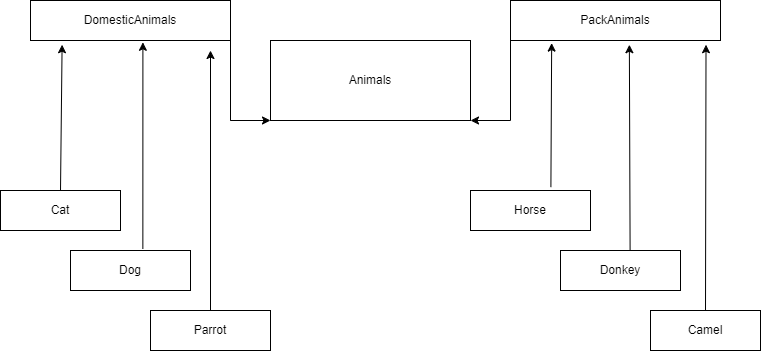

The diagram above was exported from draw.io. Its source (the exported page's mxGraphModel, read from the mxfile embedded in the PNG):
<mxGraphModel dx="1050" dy="557" grid="1" gridSize="10" guides="1" tooltips="1" connect="1" arrows="1" fold="1" page="1" pageScale="1" pageWidth="827" pageHeight="1169" math="0" shadow="0">
  <root>
    <mxCell id="WIyWlLk6GJQsqaUBKTNV-0" />
    <mxCell id="WIyWlLk6GJQsqaUBKTNV-1" parent="WIyWlLk6GJQsqaUBKTNV-0" />
    <mxCell id="RdZMusV95xsc2-JgMMnA-0" value="DomesticAnimals" style="rounded=0;whiteSpace=wrap;html=1;" vertex="1" parent="WIyWlLk6GJQsqaUBKTNV-1">
      <mxGeometry x="40" y="40" width="200" height="40" as="geometry" />
    </mxCell>
    <mxCell id="RdZMusV95xsc2-JgMMnA-1" value="Animals" style="rounded=0;whiteSpace=wrap;html=1;" vertex="1" parent="WIyWlLk6GJQsqaUBKTNV-1">
      <mxGeometry x="280" y="80" width="200" height="80" as="geometry" />
    </mxCell>
    <mxCell id="RdZMusV95xsc2-JgMMnA-3" value="PackAnimals" style="rounded=0;whiteSpace=wrap;html=1;" vertex="1" parent="WIyWlLk6GJQsqaUBKTNV-1">
      <mxGeometry x="520" y="40" width="210" height="40" as="geometry" />
    </mxCell>
    <mxCell id="RdZMusV95xsc2-JgMMnA-4" value="" style="endArrow=classic;html=1;rounded=0;entryX=0;entryY=1;entryDx=0;entryDy=0;" edge="1" parent="WIyWlLk6GJQsqaUBKTNV-1" target="RdZMusV95xsc2-JgMMnA-1">
      <mxGeometry width="50" height="50" relative="1" as="geometry">
        <mxPoint x="240" y="160" as="sourcePoint" />
        <mxPoint x="440" y="270" as="targetPoint" />
        <Array as="points">
          <mxPoint x="240" y="80" />
          <mxPoint x="240" y="160" />
        </Array>
      </mxGeometry>
    </mxCell>
    <mxCell id="RdZMusV95xsc2-JgMMnA-5" value="" style="endArrow=classic;html=1;rounded=0;exitX=0;exitY=1;exitDx=0;exitDy=0;entryX=1;entryY=1;entryDx=0;entryDy=0;" edge="1" parent="WIyWlLk6GJQsqaUBKTNV-1" source="RdZMusV95xsc2-JgMMnA-3" target="RdZMusV95xsc2-JgMMnA-1">
      <mxGeometry width="50" height="50" relative="1" as="geometry">
        <mxPoint x="390" y="320" as="sourcePoint" />
        <mxPoint x="561" y="160" as="targetPoint" />
        <Array as="points">
          <mxPoint x="520" y="160" />
        </Array>
      </mxGeometry>
    </mxCell>
    <mxCell id="RdZMusV95xsc2-JgMMnA-8" value="Cat" style="rounded=0;whiteSpace=wrap;html=1;" vertex="1" parent="WIyWlLk6GJQsqaUBKTNV-1">
      <mxGeometry x="10" y="230" width="120" height="40" as="geometry" />
    </mxCell>
    <mxCell id="RdZMusV95xsc2-JgMMnA-9" value="Dog" style="rounded=0;whiteSpace=wrap;html=1;" vertex="1" parent="WIyWlLk6GJQsqaUBKTNV-1">
      <mxGeometry x="80" y="290" width="120" height="40" as="geometry" />
    </mxCell>
    <mxCell id="RdZMusV95xsc2-JgMMnA-10" value="Parrot" style="rounded=0;whiteSpace=wrap;html=1;" vertex="1" parent="WIyWlLk6GJQsqaUBKTNV-1">
      <mxGeometry x="160" y="350" width="120" height="40" as="geometry" />
    </mxCell>
    <mxCell id="RdZMusV95xsc2-JgMMnA-11" value="" style="endArrow=classic;html=1;rounded=0;exitX=0.5;exitY=0;exitDx=0;exitDy=0;entryX=0.158;entryY=1.105;entryDx=0;entryDy=0;entryPerimeter=0;" edge="1" parent="WIyWlLk6GJQsqaUBKTNV-1" source="RdZMusV95xsc2-JgMMnA-8" target="RdZMusV95xsc2-JgMMnA-0">
      <mxGeometry width="50" height="50" relative="1" as="geometry">
        <mxPoint x="390" y="320" as="sourcePoint" />
        <mxPoint x="440" y="270" as="targetPoint" />
      </mxGeometry>
    </mxCell>
    <mxCell id="RdZMusV95xsc2-JgMMnA-12" value="" style="endArrow=classic;html=1;rounded=0;exitX=0.603;exitY=-0.045;exitDx=0;exitDy=0;exitPerimeter=0;entryX=0.562;entryY=1.045;entryDx=0;entryDy=0;entryPerimeter=0;" edge="1" parent="WIyWlLk6GJQsqaUBKTNV-1" source="RdZMusV95xsc2-JgMMnA-9" target="RdZMusV95xsc2-JgMMnA-0">
      <mxGeometry width="50" height="50" relative="1" as="geometry">
        <mxPoint x="390" y="320" as="sourcePoint" />
        <mxPoint x="440" y="270" as="targetPoint" />
      </mxGeometry>
    </mxCell>
    <mxCell id="RdZMusV95xsc2-JgMMnA-13" value="" style="endArrow=classic;html=1;rounded=0;exitX=0.5;exitY=0;exitDx=0;exitDy=0;" edge="1" parent="WIyWlLk6GJQsqaUBKTNV-1" source="RdZMusV95xsc2-JgMMnA-10">
      <mxGeometry width="50" height="50" relative="1" as="geometry">
        <mxPoint x="390" y="320" as="sourcePoint" />
        <mxPoint x="220" y="90" as="targetPoint" />
      </mxGeometry>
    </mxCell>
    <mxCell id="RdZMusV95xsc2-JgMMnA-14" value="Horse" style="rounded=0;whiteSpace=wrap;html=1;" vertex="1" parent="WIyWlLk6GJQsqaUBKTNV-1">
      <mxGeometry x="480" y="230" width="120" height="40" as="geometry" />
    </mxCell>
    <mxCell id="RdZMusV95xsc2-JgMMnA-15" value="Camel" style="rounded=0;whiteSpace=wrap;html=1;" vertex="1" parent="WIyWlLk6GJQsqaUBKTNV-1">
      <mxGeometry x="660" y="350" width="110" height="40" as="geometry" />
    </mxCell>
    <mxCell id="RdZMusV95xsc2-JgMMnA-16" value="Donkey" style="rounded=0;whiteSpace=wrap;html=1;" vertex="1" parent="WIyWlLk6GJQsqaUBKTNV-1">
      <mxGeometry x="570" y="290" width="120" height="40" as="geometry" />
    </mxCell>
    <mxCell id="RdZMusV95xsc2-JgMMnA-17" value="" style="endArrow=classic;html=1;rounded=0;entryX=0.196;entryY=1.065;entryDx=0;entryDy=0;entryPerimeter=0;exitX=0.67;exitY=-0.085;exitDx=0;exitDy=0;exitPerimeter=0;" edge="1" parent="WIyWlLk6GJQsqaUBKTNV-1" source="RdZMusV95xsc2-JgMMnA-14" target="RdZMusV95xsc2-JgMMnA-3">
      <mxGeometry width="50" height="50" relative="1" as="geometry">
        <mxPoint x="390" y="320" as="sourcePoint" />
        <mxPoint x="440" y="270" as="targetPoint" />
      </mxGeometry>
    </mxCell>
    <mxCell id="RdZMusV95xsc2-JgMMnA-18" value="" style="endArrow=classic;html=1;rounded=0;entryX=0.566;entryY=1.105;entryDx=0;entryDy=0;entryPerimeter=0;exitX=0.58;exitY=-0.005;exitDx=0;exitDy=0;exitPerimeter=0;" edge="1" parent="WIyWlLk6GJQsqaUBKTNV-1" source="RdZMusV95xsc2-JgMMnA-16" target="RdZMusV95xsc2-JgMMnA-3">
      <mxGeometry width="50" height="50" relative="1" as="geometry">
        <mxPoint x="390" y="320" as="sourcePoint" />
        <mxPoint x="440" y="270" as="targetPoint" />
      </mxGeometry>
    </mxCell>
    <mxCell id="RdZMusV95xsc2-JgMMnA-19" value="" style="endArrow=classic;html=1;rounded=0;entryX=0.931;entryY=1.105;entryDx=0;entryDy=0;entryPerimeter=0;exitX=0.5;exitY=0;exitDx=0;exitDy=0;" edge="1" parent="WIyWlLk6GJQsqaUBKTNV-1" source="RdZMusV95xsc2-JgMMnA-15" target="RdZMusV95xsc2-JgMMnA-3">
      <mxGeometry width="50" height="50" relative="1" as="geometry">
        <mxPoint x="390" y="320" as="sourcePoint" />
        <mxPoint x="440" y="270" as="targetPoint" />
      </mxGeometry>
    </mxCell>
  </root>
</mxGraphModel>